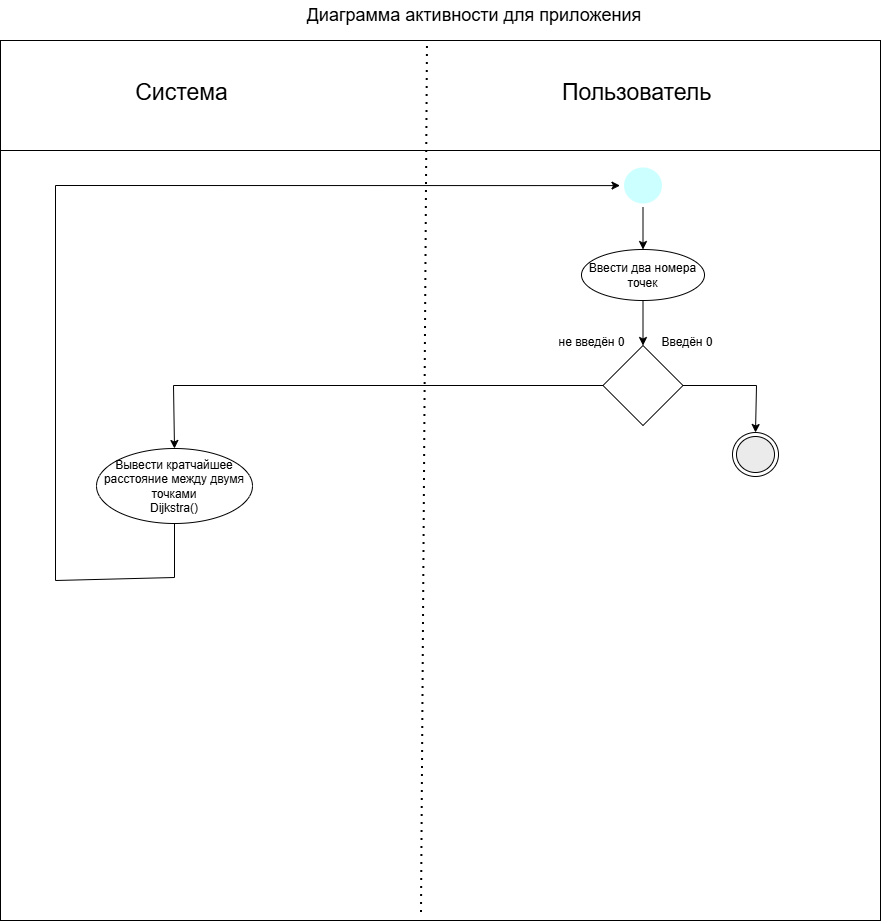

The diagram above was exported from draw.io. Its source (the exported page's mxGraphModel, read from the mxfile embedded in the PNG):
<mxGraphModel dx="1773" dy="1393" grid="0" gridSize="10" guides="1" tooltips="1" connect="1" arrows="1" fold="1" page="0" pageScale="1" pageWidth="827" pageHeight="1169" math="0" shadow="0">
  <root>
    <mxCell id="0" />
    <mxCell id="1" parent="0" />
    <mxCell id="LaWk_xfBzoNMH6ASvu5z-2" parent="1" style="whiteSpace=wrap;html=1;aspect=fixed;glass=0;fillColor=none;movable=0;resizable=0;rotatable=0;deletable=0;editable=0;locked=1;connectable=0;" value="" vertex="1">
      <mxGeometry height="880" width="880" x="10" y="10" as="geometry" />
    </mxCell>
    <mxCell id="LaWk_xfBzoNMH6ASvu5z-3" edge="1" parent="1" style="endArrow=none;html=1;rounded=0;" value="">
      <mxGeometry height="50" relative="1" width="50" as="geometry">
        <mxPoint x="10" y="120" as="sourcePoint" />
        <mxPoint x="890" y="120" as="targetPoint" />
      </mxGeometry>
    </mxCell>
    <mxCell id="LaWk_xfBzoNMH6ASvu5z-4" edge="1" parent="1" style="endArrow=none;dashed=1;html=1;dashPattern=1 3;strokeWidth=2;rounded=0;" value="">
      <mxGeometry height="50" relative="1" width="50" as="geometry">
        <mxPoint x="431" y="882" as="sourcePoint" />
        <mxPoint x="437" y="10" as="targetPoint" />
      </mxGeometry>
    </mxCell>
    <mxCell id="LaWk_xfBzoNMH6ASvu5z-5" parent="1" style="text;html=1;whiteSpace=wrap;strokeColor=none;fillColor=none;align=center;verticalAlign=middle;rounded=0;" value="&lt;font style=&quot;font-size: 23px;&quot;&gt;Система&lt;/font&gt;" vertex="1">
      <mxGeometry height="48" width="141" x="121" y="38" as="geometry" />
    </mxCell>
    <mxCell id="LaWk_xfBzoNMH6ASvu5z-6" parent="1" style="text;html=1;whiteSpace=wrap;strokeColor=none;fillColor=none;align=center;verticalAlign=middle;rounded=0;" value="&lt;font style=&quot;font-size: 23px;&quot;&gt;Пользователь&lt;/font&gt;" vertex="1">
      <mxGeometry height="48" width="141" x="576" y="38" as="geometry" />
    </mxCell>
    <mxCell id="LaWk_xfBzoNMH6ASvu5z-7" parent="1" style="text;html=1;whiteSpace=wrap;strokeColor=none;fillColor=none;align=center;verticalAlign=middle;rounded=0;" value="&lt;font style=&quot;font-size: 18px;&quot;&gt;Диаграмма активности для приложения&lt;/font&gt;" vertex="1">
      <mxGeometry height="30" width="396" x="286" y="-30" as="geometry" />
    </mxCell>
    <mxCell id="LaWk_xfBzoNMH6ASvu5z-8" parent="1" style="ellipse;whiteSpace=wrap;html=1;" value="Ввести два номера точек" vertex="1">
      <mxGeometry height="51" width="123" x="591" y="219" as="geometry" />
    </mxCell>
    <mxCell id="LaWk_xfBzoNMH6ASvu5z-10" parent="1" style="ellipse;html=1;shape=endState;fillColor=light-dark(#CCFFFF,#EDEDED);strokeColor=none;" value="" vertex="1">
      <mxGeometry height="44" width="46" x="629.5" y="133" as="geometry" />
    </mxCell>
    <mxCell id="LaWk_xfBzoNMH6ASvu5z-11" edge="1" parent="1" source="LaWk_xfBzoNMH6ASvu5z-10" style="endArrow=classic;html=1;rounded=0;" target="LaWk_xfBzoNMH6ASvu5z-8" value="">
      <mxGeometry height="50" relative="1" width="50" as="geometry">
        <mxPoint x="917" y="193" as="sourcePoint" />
        <mxPoint x="967" y="143" as="targetPoint" />
      </mxGeometry>
    </mxCell>
    <mxCell id="LaWk_xfBzoNMH6ASvu5z-12" edge="1" parent="1" source="LaWk_xfBzoNMH6ASvu5z-8" style="endArrow=classic;html=1;rounded=0;" target="LaWk_xfBzoNMH6ASvu5z-13" value="">
      <mxGeometry height="50" relative="1" width="50" as="geometry">
        <mxPoint x="915" y="256" as="sourcePoint" />
        <mxPoint x="653" y="325" as="targetPoint" />
      </mxGeometry>
    </mxCell>
    <mxCell id="LaWk_xfBzoNMH6ASvu5z-13" parent="1" style="rhombus;whiteSpace=wrap;html=1;" value="" vertex="1">
      <mxGeometry height="80" width="80" x="612.5" y="315" as="geometry" />
    </mxCell>
    <mxCell id="LaWk_xfBzoNMH6ASvu5z-15" parent="1" style="text;html=1;whiteSpace=wrap;strokeColor=none;fillColor=none;align=center;verticalAlign=middle;rounded=0;" value="Введён 0" vertex="1">
      <mxGeometry height="30" width="60" x="667" y="297" as="geometry" />
    </mxCell>
    <mxCell id="LaWk_xfBzoNMH6ASvu5z-16" parent="1" style="text;html=1;whiteSpace=wrap;strokeColor=none;fillColor=none;align=center;verticalAlign=middle;rounded=0;" value="не введён 0" vertex="1">
      <mxGeometry height="30" width="83" x="560" y="297" as="geometry" />
    </mxCell>
    <mxCell id="LaWk_xfBzoNMH6ASvu5z-17" edge="1" parent="1" source="LaWk_xfBzoNMH6ASvu5z-13" style="endArrow=classic;html=1;rounded=0;" target="LaWk_xfBzoNMH6ASvu5z-18" value="">
      <mxGeometry height="50" relative="1" width="50" as="geometry">
        <Array as="points">
          <mxPoint x="766" y="355" />
        </Array>
        <mxPoint x="1012" y="261" as="sourcePoint" />
        <mxPoint x="766" y="406" as="targetPoint" />
      </mxGeometry>
    </mxCell>
    <mxCell id="LaWk_xfBzoNMH6ASvu5z-18" parent="1" style="ellipse;html=1;shape=endState;fillColor=light-dark(#ebebeb, #ededed);strokeColor=default;" value="" vertex="1">
      <mxGeometry height="44" width="46" x="742" y="402" as="geometry" />
    </mxCell>
    <mxCell id="LaWk_xfBzoNMH6ASvu5z-19" edge="1" parent="1" source="LaWk_xfBzoNMH6ASvu5z-13" style="endArrow=classic;html=1;rounded=0;" target="LaWk_xfBzoNMH6ASvu5z-20" value="">
      <mxGeometry height="50" relative="1" width="50" as="geometry">
        <Array as="points">
          <mxPoint x="183" y="355" />
        </Array>
        <mxPoint x="582" y="486" as="sourcePoint" />
        <mxPoint x="183" y="421" as="targetPoint" />
      </mxGeometry>
    </mxCell>
    <mxCell id="LaWk_xfBzoNMH6ASvu5z-20" parent="1" style="ellipse;whiteSpace=wrap;html=1;" value="Вывести кратчайшее расстояние между двумя точками&lt;div&gt;Dijkstra()&lt;/div&gt;" vertex="1">
      <mxGeometry height="75" width="156" x="106" y="418" as="geometry" />
    </mxCell>
    <mxCell id="LaWk_xfBzoNMH6ASvu5z-21" edge="1" parent="1" source="LaWk_xfBzoNMH6ASvu5z-20" style="endArrow=classic;html=1;rounded=0;" target="LaWk_xfBzoNMH6ASvu5z-10" value="">
      <mxGeometry height="50" relative="1" width="50" as="geometry">
        <Array as="points">
          <mxPoint x="184" y="547" />
          <mxPoint x="65" y="550" />
          <mxPoint x="65" y="155" />
        </Array>
        <mxPoint x="303" y="546" as="sourcePoint" />
        <mxPoint x="353" y="496" as="targetPoint" />
      </mxGeometry>
    </mxCell>
  </root>
</mxGraphModel>